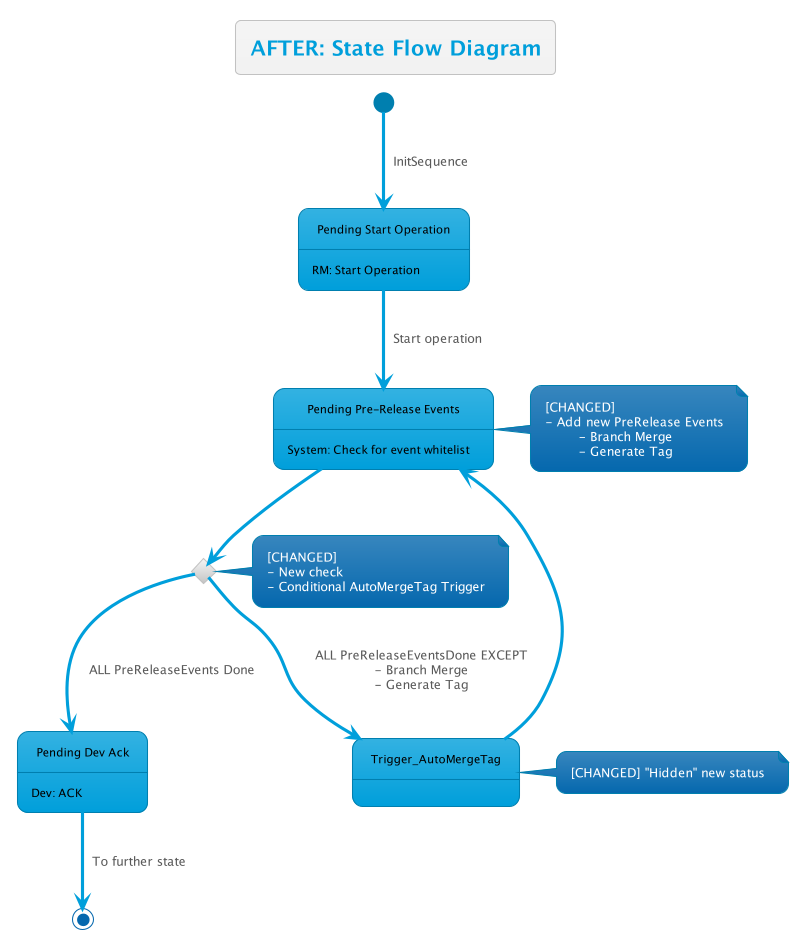

The diagram above was rendered by PlantUML. Its source (embedded in the PNG):
@startuml
!theme bluegray
skinparam FooterFontColor black
skinparam StateFontColor black

state "Pending Start Operation" as preOp
state "Pending Dev Ack" as pendingDevAck
state "Pending Pre-Release Events" as pendingPreReleaseEvents
state AutoTagChoice <<choice>>

title AFTER: State Flow Diagram

[*] --> preOp : InitSequence
preOp: RM: Start Operation

note right of pendingPreReleaseEvents : [CHANGED] \n- Add new PreRelease Events\n\t- Branch Merge\n\t- Generate Tag
preOp --> pendingPreReleaseEvents : Start operation

' pendingPreReleaseEvents --> pendingDevAck : All events passed
pendingPreReleaseEvents: System: Check for event whitelist
pendingPreReleaseEvents --> AutoTagChoice

note right of AutoTagChoice : [CHANGED]\n- New check\n- Conditional AutoMergeTag Trigger
AutoTagChoice --> pendingDevAck : ALL PreReleaseEvents Done
AutoTagChoice --> Trigger_AutoMergeTag : ALL PreReleaseEventsDone EXCEPT\n- Branch Merge\n- Generate Tag

note right of Trigger_AutoMergeTag : [CHANGED] "Hidden" new status
Trigger_AutoMergeTag --> pendingPreReleaseEvents

pendingDevAck: Dev: ACK
pendingDevAck --> [*] : To further state

@enduml